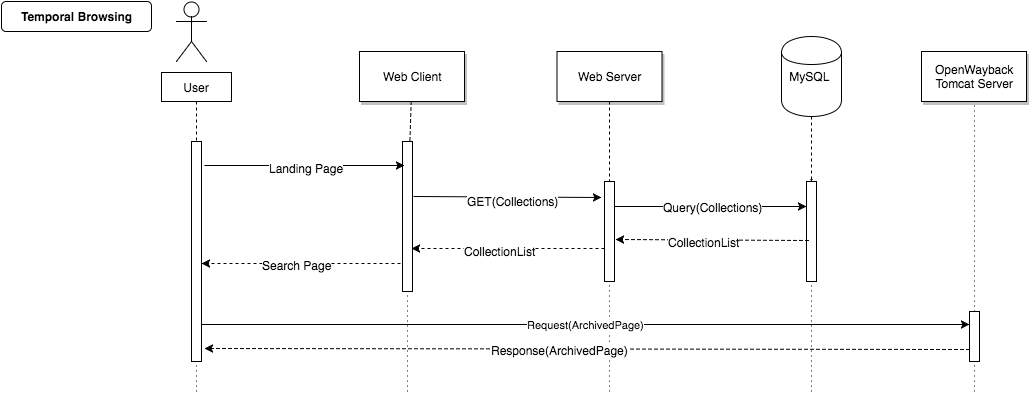

The diagram above was exported from draw.io. Its source (the exported page's mxGraphModel, read from the mxfile embedded in the PNG):
<mxGraphModel dx="629" dy="607" grid="1" gridSize="10" guides="1" tooltips="1" connect="1" arrows="1" fold="1" page="1" pageScale="1.5" pageWidth="826" pageHeight="1169" background="#ffffff" math="0" shadow="0">
  <root>
    <mxCell id="0" style=";html=1;" />
    <mxCell id="1" style=";html=1;" parent="0" />
    <mxCell id="6" value="" style="fillColor=#FFFFFF;strokeColor=#000000;html=1;" vertex="1" parent="1">
      <mxGeometry x="411" y="150" width="10" height="150" as="geometry" />
    </mxCell>
    <mxCell id="7" value="Web Client" style="shadow=1;fillColor=#FFFFFF;strokeColor=#000000;html=1;" vertex="1" parent="1">
      <mxGeometry x="368" y="60" width="105" height="50" as="geometry" />
    </mxCell>
    <mxCell id="8" value="" style="edgeStyle=none;endArrow=none;dashed=1;html=1;" edge="1" parent="1" source="7" target="6">
      <mxGeometry x="302.3350694444445" y="165" width="100" height="100" as="geometry">
        <mxPoint x="377.2588734567901" y="110" as="sourcePoint" />
        <mxPoint x="377.5761959876544" y="165" as="targetPoint" />
      </mxGeometry>
    </mxCell>
    <mxCell id="21" value="" style="fillColor=#FFFFFF;strokeColor=#000000;html=1;" vertex="1" parent="1">
      <mxGeometry x="613" y="190" width="10" height="100" as="geometry" />
    </mxCell>
    <mxCell id="22" value="Web Server" style="shadow=1;fillColor=#FFFFFF;strokeColor=#000000;html=1;" vertex="1" parent="1">
      <mxGeometry x="565.5" y="60" width="105" height="50" as="geometry" />
    </mxCell>
    <mxCell id="23" value="" style="edgeStyle=none;endArrow=none;dashed=1;html=1;" edge="1" parent="1" source="22" target="21">
      <mxGeometry x="704.4878472222224" y="174.99999999999997" width="100" height="100" as="geometry">
        <mxPoint x="764.6527777777778" y="110" as="sourcePoint" />
        <mxPoint x="764.6527777777778" y="260" as="targetPoint" />
      </mxGeometry>
    </mxCell>
    <mxCell id="71" value="Temporal Browsing&lt;br&gt;" style="rounded=1;fontStyle=1;fillColor=#FFFFFF;strokeColor=#000000;html=1;" vertex="1" parent="1">
      <mxGeometry x="10" y="10" width="150" height="30" as="geometry" />
    </mxCell>
    <mxCell id="770c3312def6bc46-89" value="MySQL&amp;nbsp;" style="shape=cylinder;whiteSpace=wrap;html=1;" vertex="1" parent="1">
      <mxGeometry x="790" y="45" width="60" height="80" as="geometry" />
    </mxCell>
    <mxCell id="770c3312def6bc46-91" value="" style="shape=umlActor;verticalLabelPosition=bottom;labelBackgroundColor=#ffffff;verticalAlign=top;html=1;" vertex="1" parent="1">
      <mxGeometry x="185" y="10" width="30" height="60" as="geometry" />
    </mxCell>
    <mxCell id="770c3312def6bc46-97" value="User" style="whiteSpace=wrap;html=1;" vertex="1" parent="1">
      <mxGeometry x="170" y="81" width="70" height="29" as="geometry" />
    </mxCell>
    <mxCell id="770c3312def6bc46-98" value="" style="edgeStyle=none;endArrow=none;dashed=1;html=1;exitX=0.5;exitY=1;entryX=0.5;entryY=0;" edge="1" parent="1" source="770c3312def6bc46-97" target="2">
      <mxGeometry x="143.3350694444445" y="185" width="100" height="100" as="geometry">
        <mxPoint x="215" y="130" as="sourcePoint" />
        <mxPoint x="215" y="190" as="targetPoint" />
      </mxGeometry>
    </mxCell>
    <mxCell id="2" value="" style="fillColor=#FFFFFF;strokeColor=#000000;html=1;" vertex="1" parent="1">
      <mxGeometry x="200" y="150" width="10" height="220" as="geometry" />
    </mxCell>
    <mxCell id="770c3312def6bc46-102" value="" style="endArrow=classic;html=1;exitX=1.3;exitY=0.111;exitPerimeter=0;entryX=0.233;entryY=0.161;entryPerimeter=0;" edge="1" parent="1" source="2" target="6">
      <mxGeometry width="50" height="50" relative="1" as="geometry">
        <mxPoint x="240" y="182" as="sourcePoint" />
        <mxPoint x="412" y="182" as="targetPoint" />
      </mxGeometry>
    </mxCell>
    <mxCell id="770c3312def6bc46-105" value="Landing Page&lt;br&gt;" style="text;html=1;resizable=0;points=[];align=center;verticalAlign=middle;labelBackgroundColor=#ffffff;" vertex="1" connectable="0" parent="770c3312def6bc46-102">
      <mxGeometry x="0.0052" y="-2" relative="1" as="geometry">
        <mxPoint as="offset" />
      </mxGeometry>
    </mxCell>
    <mxCell id="770c3312def6bc46-111" value="" style="endArrow=classic;html=1;exitX=-0.183;exitY=0.811;dashed=1;exitPerimeter=0;entryX=1;entryY=0.553;entryPerimeter=0;" edge="1" parent="1" source="6" target="2">
      <mxGeometry width="50" height="50" relative="1" as="geometry">
        <mxPoint x="410" y="220" as="sourcePoint" />
        <mxPoint x="368" y="225" as="targetPoint" />
      </mxGeometry>
    </mxCell>
    <mxCell id="770c3312def6bc46-112" value="Search Page" style="text;html=1;resizable=0;points=[];align=center;verticalAlign=middle;labelBackgroundColor=#ffffff;" vertex="1" connectable="0" parent="770c3312def6bc46-111">
      <mxGeometry x="0.0448" y="1" relative="1" as="geometry">
        <mxPoint as="offset" />
      </mxGeometry>
    </mxCell>
    <mxCell id="770c3312def6bc46-164" style="edgeStyle=orthogonalEdgeStyle;rounded=1;html=1;dashed=1;endSize=0;jettySize=auto;orthogonalLoop=1;strokeColor=#000000;exitX=0.5;exitY=1;entryX=0.5;entryY=0;" edge="1" parent="1" source="770c3312def6bc46-89" target="770c3312def6bc46-166">
      <mxGeometry x="880" y="220" as="geometry">
        <mxPoint x="820" y="310" as="targetPoint" />
        <mxPoint x="800" y="150" as="sourcePoint" />
        <Array as="points" />
      </mxGeometry>
    </mxCell>
    <mxCell id="770c3312def6bc46-166" value="" style="fillColor=#FFFFFF;strokeColor=#000000;html=1;" vertex="1" parent="1">
      <mxGeometry x="815" y="190" width="10" height="100" as="geometry" />
    </mxCell>
    <mxCell id="770c3312def6bc46-176" value="" style="endArrow=none;html=1;dashed=1;dashPattern=1 4;strokeColor=#000000;entryX=0.5;entryY=1;" edge="1" parent="1" target="2">
      <mxGeometry x="180" y="600" width="50" height="50" as="geometry">
        <mxPoint x="205" y="400" as="sourcePoint" />
        <mxPoint x="230" y="600" as="targetPoint" />
      </mxGeometry>
    </mxCell>
    <mxCell id="770c3312def6bc46-177" value="" style="endArrow=none;html=1;dashed=1;dashPattern=1 4;strokeColor=#000000;entryX=0.5;entryY=1;" edge="1" parent="1" target="6">
      <mxGeometry x="371" y="590" width="50" height="50" as="geometry">
        <mxPoint x="416" y="400" as="sourcePoint" />
        <mxPoint x="421" y="590" as="targetPoint" />
      </mxGeometry>
    </mxCell>
    <mxCell id="770c3312def6bc46-178" value="" style="endArrow=none;html=1;dashed=1;dashPattern=1 4;strokeColor=#000000;entryX=0.5;entryY=1;" edge="1" parent="1" target="21">
      <mxGeometry x="588" y="560" width="50" height="50" as="geometry">
        <mxPoint x="618" y="400" as="sourcePoint" />
        <mxPoint x="638" y="560" as="targetPoint" />
      </mxGeometry>
    </mxCell>
    <mxCell id="770c3312def6bc46-179" value="" style="endArrow=none;html=1;dashed=1;dashPattern=1 4;strokeColor=#000000;entryX=0.5;entryY=1;" edge="1" parent="1" target="770c3312def6bc46-166">
      <mxGeometry width="50" height="50" relative="1" as="geometry">
        <mxPoint x="820" y="400" as="sourcePoint" />
        <mxPoint x="800" y="580" as="targetPoint" />
      </mxGeometry>
    </mxCell>
    <mxCell id="54afe62e99ed9f79-78" value="" style="endArrow=classic;html=1;exitX=1.067;exitY=0.367;exitPerimeter=0;entryX=-0.3;entryY=0.158;entryPerimeter=0;" edge="1" parent="1" source="6" target="21">
      <mxGeometry width="50" height="50" relative="1" as="geometry">
        <mxPoint x="460" y="230" as="sourcePoint" />
        <mxPoint x="510" y="180" as="targetPoint" />
      </mxGeometry>
    </mxCell>
    <mxCell id="54afe62e99ed9f79-79" value="GET(Collections)" style="text;html=1;resizable=0;points=[];align=center;verticalAlign=middle;labelBackgroundColor=#ffffff;" vertex="1" connectable="0" parent="54afe62e99ed9f79-78">
      <mxGeometry x="-0.1005" relative="1" as="geometry">
        <mxPoint x="14" y="4" as="offset" />
      </mxGeometry>
    </mxCell>
    <mxCell id="54afe62e99ed9f79-80" value="" style="endArrow=classic;html=1;exitX=1;exitY=0.25;entryX=0;entryY=0.25;" edge="1" parent="1" source="21" target="770c3312def6bc46-166">
      <mxGeometry width="50" height="50" relative="1" as="geometry">
        <mxPoint x="690" y="250" as="sourcePoint" />
        <mxPoint x="740" y="200" as="targetPoint" />
      </mxGeometry>
    </mxCell>
    <mxCell id="54afe62e99ed9f79-82" value="Query(Collections)" style="text;html=1;resizable=0;points=[];align=center;verticalAlign=middle;labelBackgroundColor=#ffffff;" vertex="1" connectable="0" parent="54afe62e99ed9f79-80">
      <mxGeometry x="0.0259" relative="1" as="geometry">
        <mxPoint as="offset" />
      </mxGeometry>
    </mxCell>
    <mxCell id="54afe62e99ed9f79-81" value="" style="endArrow=classic;html=1;exitX=0.167;exitY=0.592;exitPerimeter=0;entryX=1.117;entryY=0.583;entryPerimeter=0;dashed=1;" edge="1" parent="1" source="770c3312def6bc46-166" target="21">
      <mxGeometry width="50" height="50" relative="1" as="geometry">
        <mxPoint x="670" y="310" as="sourcePoint" />
        <mxPoint x="720" y="260" as="targetPoint" />
      </mxGeometry>
    </mxCell>
    <mxCell id="54afe62e99ed9f79-83" value="CollectionList" style="text;html=1;resizable=0;points=[];align=center;verticalAlign=middle;labelBackgroundColor=#ffffff;" vertex="1" connectable="0" parent="54afe62e99ed9f79-81">
      <mxGeometry x="0.0928" y="2" relative="1" as="geometry">
        <mxPoint as="offset" />
      </mxGeometry>
    </mxCell>
    <mxCell id="54afe62e99ed9f79-84" value="" style="endArrow=classic;html=1;entryX=0.9;entryY=0.711;entryPerimeter=0;dashed=1;" edge="1" parent="1" target="6">
      <mxGeometry x="360" y="230" width="50" height="50" as="geometry">
        <mxPoint x="613" y="257" as="sourcePoint" />
        <mxPoint x="360" y="230" as="targetPoint" />
      </mxGeometry>
    </mxCell>
    <mxCell id="54afe62e99ed9f79-85" value="CollectionList" style="text;html=1;resizable=0;points=[];align=center;verticalAlign=middle;labelBackgroundColor=#ffffff;" vertex="1" connectable="0" parent="54afe62e99ed9f79-84">
      <mxGeometry x="0.0928" y="2" relative="1" as="geometry">
        <mxPoint as="offset" />
      </mxGeometry>
    </mxCell>
    <mxCell id="172eb3f80d559362-71" value="OpenWayback&lt;br&gt;Tomcat Server&lt;br&gt;" style="shadow=1;fillColor=#FFFFFF;strokeColor=#000000;html=1;" vertex="1" parent="1">
      <mxGeometry x="930" y="60" width="105" height="50" as="geometry" />
    </mxCell>
    <mxCell id="172eb3f80d559362-72" value="Request(ArchivedPage)" style="endArrow=classic;html=1;entryX=0;entryY=0.25;exitX=1;exitY=0.833;exitPerimeter=0;" edge="1" parent="1" source="2" target="172eb3f80d559362-73">
      <mxGeometry width="50" height="50" relative="1" as="geometry">
        <mxPoint x="423" y="340" as="sourcePoint" />
        <mxPoint x="520" y="310" as="targetPoint" />
      </mxGeometry>
    </mxCell>
    <mxCell id="172eb3f80d559362-73" value="" style="fillColor=#FFFFFF;strokeColor=#000000;html=1;" vertex="1" parent="1">
      <mxGeometry x="978" y="320" width="10" height="50" as="geometry" />
    </mxCell>
    <mxCell id="172eb3f80d559362-76" value="" style="endArrow=none;html=1;dashed=1;dashPattern=1 4;entryX=0.5;entryY=1;exitX=0.5;exitY=0;" edge="1" parent="1" source="172eb3f80d559362-73" target="172eb3f80d559362-71">
      <mxGeometry width="50" height="50" relative="1" as="geometry">
        <mxPoint x="970" y="250" as="sourcePoint" />
        <mxPoint x="1020" y="200" as="targetPoint" />
      </mxGeometry>
    </mxCell>
    <mxCell id="172eb3f80d559362-77" value="" style="endArrow=none;html=1;dashed=1;dashPattern=1 4;entryX=0.5;entryY=1;" edge="1" parent="1" target="172eb3f80d559362-73">
      <mxGeometry x="982.5" y="470" width="50" height="50" as="geometry">
        <mxPoint x="983" y="400" as="sourcePoint" />
        <mxPoint x="982.5" y="470" as="targetPoint" />
      </mxGeometry>
    </mxCell>
    <mxCell id="172eb3f80d559362-79" value="" style="endArrow=classic;html=1;exitX=0;exitY=0.75;entryX=1.25;entryY=0.939;entryPerimeter=0;dashed=1;" edge="1" parent="1" source="172eb3f80d559362-73" target="2">
      <mxGeometry width="50" height="50" relative="1" as="geometry">
        <mxPoint x="530" y="410" as="sourcePoint" />
        <mxPoint x="580" y="360" as="targetPoint" />
      </mxGeometry>
    </mxCell>
    <mxCell id="172eb3f80d559362-80" value="Response(ArchivedPage)" style="text;html=1;resizable=0;points=[];align=center;verticalAlign=middle;labelBackgroundColor=#ffffff;" vertex="1" connectable="0" parent="172eb3f80d559362-79">
      <mxGeometry x="0.0707" y="1" relative="1" as="geometry">
        <mxPoint as="offset" />
      </mxGeometry>
    </mxCell>
  </root>
</mxGraphModel>